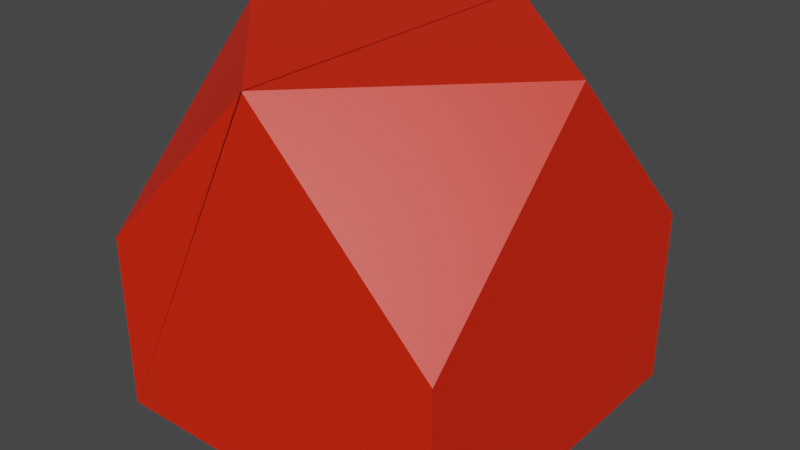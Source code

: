 # Source: wall.blend  (saved by Blender 2.93.20; exported with 4.5.12 LTS)
import bpy
from mathutils import Matrix  # noqa: F401  (used for matrix-valued properties, if any)

bpy.ops.wm.read_factory_settings(use_empty=True)
scene = bpy.context.scene
scene.name = 'Scene'

# ---- collections
col_collection = bpy.data.collections.new('Collection'); scene.collection.children.link(col_collection)
col_collection_1 = bpy.data.collections.new('Collection 1'); col_collection.children.link(col_collection_1)

# ---- materials (node trees are filled in below, after node groups)
mat_x = bpy.data.materials.new('マテリアル')
mat_x.use_transparent_shadow = False

# ---- material node trees
mat_x.use_nodes = True; mat_x.node_tree.nodes.clear()
_N = mat_x.node_tree.nodes; _L = mat_x.node_tree.links
n0 = _N.new('ShaderNodeBsdfPrincipled'); n0.name = 'Principled BSDF'; n0.location = (10, 300)
n0.distribution = 'GGX'
n0.subsurface_method = 'BURLEY'
n0.inputs[0].default_value = (0.8, 0.01837, 0.0, 1.0)
n0.inputs[3].default_value = 1.45
n0.inputs[27].default_value = (0.0, 0.0, 0.0, 1.0)
n0.inputs[28].default_value = 1.0
n1 = _N.new('ShaderNodeOutputMaterial'); n1.name = 'Material Output'; n1.location = (300, 300)
_L.new(n0.outputs[0], n1.inputs[0])
n1.is_active_output = True

# ---- world
world_world = bpy.data.worlds.new('World'); scene.world = world_world
world_world.use_nodes = True; world_world.node_tree.nodes.clear()
_N = world_world.node_tree.nodes; _L = world_world.node_tree.links
n0 = _N.new('ShaderNodeOutputWorld'); n0.name = 'World Output'; n0.location = (300, 300)
n1 = _N.new('ShaderNodeBackground'); n1.name = 'Background'; n1.location = (10, 300)
n1.inputs[0].default_value = (0.05088, 0.05088, 0.05088, 1.0)
_L.new(n1.outputs[0], n0.inputs[0])
n0.is_active_output = True
world_world.color = (0.05088, 0.05088, 0.05088)
world_world.use_sun_shadow = False
world_world.sun_shadow_jitter_overblur = 0.0

# ---- meshes
me_cube_030 = bpy.data.meshes.new('Cube.030')
me_cube_030.from_pydata([(1.0, 1.0, -1.0), (1.0, -1.0, -1.0), (-1.0, 1.0, -1.0), (-1.0, -1.0, -1.0), (1.0, 0.003568, 1.0), (-0.003568, -1.0, 1.0), (1.0, -1.0, -0.003568), (-1.0, -1.0, -0.003568), (0.003568, -1.0, 1.0), (-1.0, 0.003568, 1.0), (1.0, 1.0, -0.003114), (-0.003114, 1.0, 1.0), (1.0, 0.003618, 1.0), (-1.0, 0.003618, 1.0), (0.003114, 1.0, 1.0), (-1.0, 1.0, -0.003114)], [], [(3, 7, 9, 13, 15, 2), (2, 0, 1, 3), (1, 6, 5, 8, 7, 3), (12, 11, 14, 13, 9, 8, 5, 4), (4, 5, 6), (7, 8, 9), (2, 15, 14, 11, 10, 0), (10, 11, 12), (13, 14, 15), (0, 10, 12, 4, 6, 1)])
_uv = me_cube_030.uv_layers.new(name='UVMap')
_uv.uv.foreach_set('vector', [0.0005786, -0.002843, 0.4982, -0.002843, 0.9994, 0.4984, 0.9994, 0.4984, 0.4984, 0.996, 0.0005786, 0.996, -0.0004999, 1.004, 0.9977, 0.9997, 0.9977, 0.004253, -0.0004999, 0.001922, 0.9977, 0.004253, 0.5018, 0.004253, -0.0001124, 0.5039, -9.534e-05, 0.5003, 0.4993, 1.0, 0.9976, 1.0, 0.002292, 0.5038, 0.503, 1.001, 0.4998, 1.001, 1.002, 0.5038, 1.002, 0.5037, 0.5008, 0.003092, 0.5044, 0.003083, 0.002292, 0.5037, 0.002292, 0.5037, 0.5044, 0.003083, 0.5018, 0.004253, 0.4982, -0.002843, -9.534e-05, 0.5003, 1.002, 0.5037, 1.0, -0.0009999, 0.5028, 0.0002267, 0.002357, 0.5021, 0.002357, 0.499, 0.5016, 0.9997, 0.9977, 0.9997, 0.5016, 0.9997, 0.002357, 0.499, 0.002292, 0.5038, 0.9994, 0.4984, 0.4998, 1.001, 0.5028, 0.0002267, 0.9977, 0.9997, 0.5016, 0.9997, 0.002292, 0.5038, 0.002292, 0.5037, 0.5018, 0.004253, 0.9977, 0.004253])
me_cube_030.materials.append(mat_x)
me_cube_030.use_remesh_preserve_volume = False
me_cube_030.use_remesh_preserve_attributes = False
me_cube_030.use_mirror_vertex_groups = False
me_cube_030.update()

# ---- objects
ob_ground_001 = bpy.data.objects.new('ground.001', me_cube_030)

# ---- transforms, parenting, visibility, modifiers, constraints
ob_ground_001.location = (0.0, 0.0, 1.0)
ob_ground_001.scale = (0.5, 0.5, 0.5)
ob_ground_001.lock_rotations_4d = False
ob_ground_001.empty_display_type = 'ARROWS'
ob_ground_001.lineart.crease_threshold = 0.0

# ---- collection membership
col_collection_1.objects.link(ob_ground_001)

# ---- scene / render settings (as saved in the file)
scene.frame_start = 1; scene.frame_end = 250; scene.frame_set(1)
scene.render.engine = 'BLENDER_EEVEE_NEXT'
scene.cycles.use_denoising = False
scene.cycles.samples = 128
scene.cycles.sampling_pattern = 'TABULATED_SOBOL'
scene.cycles.use_adaptive_sampling = False
scene.cycles.use_light_tree = False
scene.view_settings.view_transform = 'Filmic'
bpy.context.view_layer.update()

# ---- added for rendering (the .blend has no active camera and no usable light): camera, sun
cam_auto = bpy.data.cameras.new('AutoCamera')
cam_auto.lens = 50.0
cam_auto.sensor_width = 36.0
cam_auto.clip_end = 1000.0
ob_auto_camera = bpy.data.objects.new('AutoCamera', cam_auto)
scene.collection.objects.link(ob_auto_camera)
ob_auto_camera.location = (1.60254, -1.92304, 2.28203)
ob_auto_camera.rotation_euler = (1.09748, -7.21219e-08, 0.694738)
scene.camera = ob_auto_camera
light_auto_sun = bpy.data.lights.new('AutoSun', 'SUN')
light_auto_sun.energy = 3.0
light_auto_sun.angle = 0.0523599
ob_auto_sun = bpy.data.objects.new('AutoSun', light_auto_sun)
scene.collection.objects.link(ob_auto_sun)
ob_auto_sun.rotation_euler = (0.872665, 0.174533, 0.523599)
bpy.context.view_layer.update()
